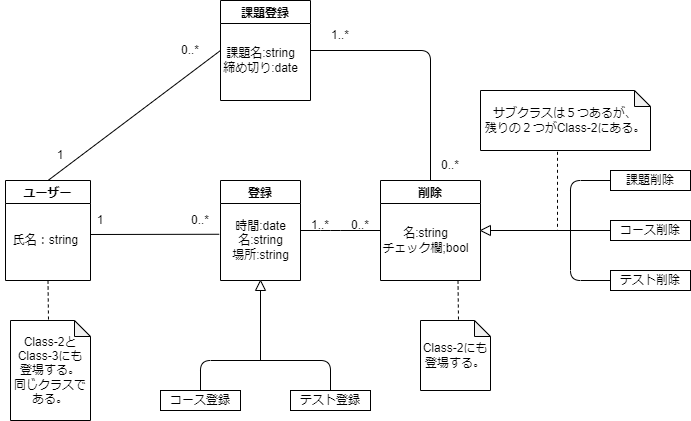

The diagram above was exported from draw.io. Its source (the exported page's mxGraphModel, read from the mxfile embedded in the PNG):
<mxGraphModel dx="979" dy="471" grid="1" gridSize="10" guides="1" tooltips="1" connect="1" arrows="1" fold="1" page="1" pageScale="1" pageWidth="827" pageHeight="1169" math="0" shadow="0">
  <root>
    <mxCell id="0" />
    <mxCell id="1" parent="0" />
    <mxCell id="4" value="登録" style="swimlane;" parent="1" vertex="1">
      <mxGeometry x="230" y="200" width="80" height="100" as="geometry" />
    </mxCell>
    <mxCell id="5" value="時間:date&lt;br&gt;名:string&lt;br&gt;場所:string" style="text;html=1;align=center;verticalAlign=middle;resizable=0;points=[];autosize=1;strokeColor=none;fillColor=none;" parent="4" vertex="1">
      <mxGeometry y="30" width="80" height="60" as="geometry" />
    </mxCell>
    <mxCell id="8" value="課題登録" style="swimlane;" parent="1" vertex="1">
      <mxGeometry x="230" y="20" width="90" height="100" as="geometry" />
    </mxCell>
    <mxCell id="9" value="課題名:string&lt;br&gt;締め切り:date" style="text;html=1;align=center;verticalAlign=middle;resizable=0;points=[];autosize=1;strokeColor=none;fillColor=none;" parent="8" vertex="1">
      <mxGeometry x="-10" y="40" width="100" height="40" as="geometry" />
    </mxCell>
    <mxCell id="19" value="削除" style="swimlane;" parent="1" vertex="1">
      <mxGeometry x="390" y="200" width="100" height="100" as="geometry" />
    </mxCell>
    <mxCell id="20" value="名:string&lt;br&gt;チェック欄;bool" style="text;html=1;align=center;verticalAlign=middle;resizable=0;points=[];autosize=1;strokeColor=none;fillColor=none;" parent="19" vertex="1">
      <mxGeometry x="-10" y="40" width="110" height="40" as="geometry" />
    </mxCell>
    <mxCell id="22" value="" style="endArrow=none;html=1;entryX=0.5;entryY=0;entryDx=0;entryDy=0;exitX=1;exitY=0.5;exitDx=0;exitDy=0;" parent="1" source="8" target="19" edge="1">
      <mxGeometry width="50" height="50" relative="1" as="geometry">
        <mxPoint x="340" y="100" as="sourcePoint" />
        <mxPoint x="390" y="50" as="targetPoint" />
        <Array as="points">
          <mxPoint x="440" y="70" />
        </Array>
      </mxGeometry>
    </mxCell>
    <mxCell id="24" value="課題削除" style="rounded=0;whiteSpace=wrap;html=1;" parent="1" vertex="1">
      <mxGeometry x="620" y="190" width="80" height="20" as="geometry" />
    </mxCell>
    <mxCell id="25" value="コース削除" style="rounded=0;whiteSpace=wrap;html=1;" parent="1" vertex="1">
      <mxGeometry x="620" y="240" width="80" height="20" as="geometry" />
    </mxCell>
    <mxCell id="29" value="テスト削除" style="rounded=0;whiteSpace=wrap;html=1;" parent="1" vertex="1">
      <mxGeometry x="620" y="290" width="80" height="20" as="geometry" />
    </mxCell>
    <mxCell id="38" value="" style="endArrow=none;html=1;entryX=0;entryY=0.5;entryDx=0;entryDy=0;exitX=1;exitY=0.5;exitDx=0;exitDy=0;" parent="1" source="4" target="19" edge="1">
      <mxGeometry width="50" height="50" relative="1" as="geometry">
        <mxPoint x="310" y="290" as="sourcePoint" />
        <mxPoint x="360" y="240" as="targetPoint" />
        <Array as="points">
          <mxPoint x="340" y="250" />
        </Array>
      </mxGeometry>
    </mxCell>
    <mxCell id="40" value="コース登録" style="rounded=0;whiteSpace=wrap;html=1;" parent="1" vertex="1">
      <mxGeometry x="170" y="410" width="80" height="20" as="geometry" />
    </mxCell>
    <mxCell id="41" value="テスト登録" style="rounded=0;whiteSpace=wrap;html=1;" parent="1" vertex="1">
      <mxGeometry x="300" y="410" width="80" height="20" as="geometry" />
    </mxCell>
    <mxCell id="53" value="1..*" style="text;html=1;strokeColor=none;fillColor=none;align=center;verticalAlign=middle;whiteSpace=wrap;rounded=0;" parent="1" vertex="1">
      <mxGeometry x="320" y="40" width="60" height="30" as="geometry" />
    </mxCell>
    <mxCell id="57" value="1..*" style="text;html=1;strokeColor=none;fillColor=none;align=center;verticalAlign=middle;whiteSpace=wrap;rounded=0;" parent="1" vertex="1">
      <mxGeometry x="300" y="230" width="60" height="30" as="geometry" />
    </mxCell>
    <mxCell id="58" value="0..*" style="text;html=1;strokeColor=none;fillColor=none;align=center;verticalAlign=middle;whiteSpace=wrap;rounded=0;" parent="1" vertex="1">
      <mxGeometry x="340" y="230" width="60" height="30" as="geometry" />
    </mxCell>
    <mxCell id="59" value="0..*" style="text;html=1;strokeColor=none;fillColor=none;align=center;verticalAlign=middle;whiteSpace=wrap;rounded=0;" parent="1" vertex="1">
      <mxGeometry x="430" y="170" width="60" height="30" as="geometry" />
    </mxCell>
    <mxCell id="60" value="" style="endArrow=none;html=1;exitX=0.5;exitY=0;exitDx=0;exitDy=0;entryX=0.5;entryY=0;entryDx=0;entryDy=0;" parent="1" source="40" target="41" edge="1">
      <mxGeometry width="50" height="50" relative="1" as="geometry">
        <mxPoint x="370" y="300" as="sourcePoint" />
        <mxPoint x="420" y="250" as="targetPoint" />
        <Array as="points">
          <mxPoint x="210" y="380" />
          <mxPoint x="340" y="380" />
        </Array>
      </mxGeometry>
    </mxCell>
    <mxCell id="62" value="" style="triangle;whiteSpace=wrap;html=1;direction=north;" parent="1" vertex="1">
      <mxGeometry x="265" y="300" width="10" height="10" as="geometry" />
    </mxCell>
    <mxCell id="63" value="" style="endArrow=none;html=1;" parent="1" edge="1">
      <mxGeometry width="50" height="50" relative="1" as="geometry">
        <mxPoint x="270" y="380" as="sourcePoint" />
        <mxPoint x="270" y="310" as="targetPoint" />
      </mxGeometry>
    </mxCell>
    <mxCell id="64" value="" style="endArrow=none;html=1;entryX=0;entryY=0.5;entryDx=0;entryDy=0;exitX=0;exitY=0.5;exitDx=0;exitDy=0;" parent="1" source="29" target="24" edge="1">
      <mxGeometry width="50" height="50" relative="1" as="geometry">
        <mxPoint x="580" y="310" as="sourcePoint" />
        <mxPoint x="580" y="230" as="targetPoint" />
        <Array as="points">
          <mxPoint x="580" y="300" />
          <mxPoint x="580" y="200" />
        </Array>
      </mxGeometry>
    </mxCell>
    <mxCell id="66" value="" style="endArrow=none;html=1;entryX=0;entryY=0.5;entryDx=0;entryDy=0;exitX=0;exitY=0.5;exitDx=0;exitDy=0;" parent="1" source="67" target="25" edge="1">
      <mxGeometry width="50" height="50" relative="1" as="geometry">
        <mxPoint x="520" y="250" as="sourcePoint" />
        <mxPoint x="530" y="210" as="targetPoint" />
      </mxGeometry>
    </mxCell>
    <mxCell id="67" value="" style="triangle;whiteSpace=wrap;html=1;direction=west;" parent="1" vertex="1">
      <mxGeometry x="490" y="245" width="10" height="10" as="geometry" />
    </mxCell>
    <mxCell id="68" value="ユーザー" style="swimlane;startSize=23;" parent="1" vertex="1">
      <mxGeometry x="15" y="200" width="85" height="100" as="geometry" />
    </mxCell>
    <mxCell id="69" value="氏名：string" style="text;html=1;align=center;verticalAlign=middle;resizable=0;points=[];autosize=1;strokeColor=none;fillColor=none;" parent="68" vertex="1">
      <mxGeometry x="-5" y="45" width="90" height="30" as="geometry" />
    </mxCell>
    <mxCell id="70" value="" style="endArrow=none;html=1;exitX=1;exitY=0.3;exitDx=0;exitDy=0;exitPerimeter=0;entryX=-0.016;entryY=0.396;entryDx=0;entryDy=0;entryPerimeter=0;" parent="1" source="69" target="5" edge="1">
      <mxGeometry width="50" height="50" relative="1" as="geometry">
        <mxPoint x="170" y="280" as="sourcePoint" />
        <mxPoint x="180" y="310" as="targetPoint" />
      </mxGeometry>
    </mxCell>
    <mxCell id="73" value="1" style="text;html=1;strokeColor=none;fillColor=none;align=center;verticalAlign=middle;whiteSpace=wrap;rounded=0;" parent="1" vertex="1">
      <mxGeometry x="80" y="225" width="60" height="30" as="geometry" />
    </mxCell>
    <mxCell id="75" value="0..*" style="text;html=1;strokeColor=none;fillColor=none;align=center;verticalAlign=middle;whiteSpace=wrap;rounded=0;" parent="1" vertex="1">
      <mxGeometry x="180" y="225" width="60" height="30" as="geometry" />
    </mxCell>
    <mxCell id="76" value="" style="endArrow=none;html=1;exitX=0.5;exitY=0;exitDx=0;exitDy=0;entryX=0.1;entryY=0.25;entryDx=0;entryDy=0;entryPerimeter=0;" parent="1" source="68" target="9" edge="1">
      <mxGeometry width="50" height="50" relative="1" as="geometry">
        <mxPoint x="240" y="190" as="sourcePoint" />
        <mxPoint x="290" y="140" as="targetPoint" />
      </mxGeometry>
    </mxCell>
    <mxCell id="77" value="1" style="text;html=1;strokeColor=none;fillColor=none;align=center;verticalAlign=middle;whiteSpace=wrap;rounded=0;" parent="1" vertex="1">
      <mxGeometry x="40" y="160" width="60" height="30" as="geometry" />
    </mxCell>
    <mxCell id="78" value="0..*" style="text;html=1;strokeColor=none;fillColor=none;align=center;verticalAlign=middle;whiteSpace=wrap;rounded=0;" parent="1" vertex="1">
      <mxGeometry x="170" y="55" width="60" height="30" as="geometry" />
    </mxCell>
    <mxCell id="79" value="" style="endArrow=none;dashed=1;html=1;exitX=0.5;exitY=1;exitDx=0;exitDy=0;" parent="1" source="68" edge="1">
      <mxGeometry width="50" height="50" relative="1" as="geometry">
        <mxPoint x="210" y="320" as="sourcePoint" />
        <mxPoint x="58" y="340" as="targetPoint" />
      </mxGeometry>
    </mxCell>
    <mxCell id="81" value="Class-2と&lt;br&gt;Class-3にも&lt;br&gt;登場する。&lt;br&gt;同じクラスである。" style="shape=note;whiteSpace=wrap;html=1;backgroundOutline=1;darkOpacity=0.05;size=16;" parent="1" vertex="1">
      <mxGeometry x="20" y="340" width="80" height="100" as="geometry" />
    </mxCell>
    <mxCell id="82" value="" style="endArrow=none;dashed=1;html=1;exitX=0.5;exitY=1;exitDx=0;exitDy=0;" parent="1" edge="1">
      <mxGeometry width="50" height="50" relative="1" as="geometry">
        <mxPoint x="467.5" y="300" as="sourcePoint" />
        <mxPoint x="468" y="340" as="targetPoint" />
      </mxGeometry>
    </mxCell>
    <mxCell id="83" value="Class-2にも&lt;br&gt;登場する。" style="shape=note;whiteSpace=wrap;html=1;backgroundOutline=1;darkOpacity=0.05;size=16;" parent="1" vertex="1">
      <mxGeometry x="430" y="340" width="70" height="70" as="geometry" />
    </mxCell>
    <mxCell id="84" value="" style="endArrow=none;dashed=1;html=1;exitX=0.453;exitY=1.022;exitDx=0;exitDy=0;exitPerimeter=0;" parent="1" edge="1" source="85">
      <mxGeometry width="50" height="50" relative="1" as="geometry">
        <mxPoint x="567" y="180" as="sourcePoint" />
        <mxPoint x="567" y="250" as="targetPoint" />
      </mxGeometry>
    </mxCell>
    <mxCell id="85" value="サブクラスは５つあるが、&lt;br&gt;残りの２つがClass-2にある。" style="shape=note;whiteSpace=wrap;html=1;backgroundOutline=1;darkOpacity=0.05;size=16;" vertex="1" parent="1">
      <mxGeometry x="490" y="110" width="170" height="60" as="geometry" />
    </mxCell>
  </root>
</mxGraphModel>